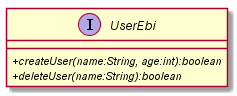

The diagram above was rendered by PlantUML. Its source (embedded in the PNG):
@startuml
skinparam classAttributeIconSize 0

interface UserEbi {
	+{abstract} createUser(name:String, age:int):boolean
	+{abstract} deleteUser(name:String):boolean
}
@enduml